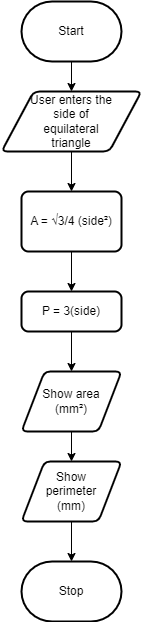

The diagram above was exported from draw.io. Its source (the exported page's mxGraphModel, read from the mxfile embedded in the PNG):
<mxGraphModel dx="696" dy="234" grid="1" gridSize="10" guides="1" tooltips="1" connect="1" arrows="1" fold="1" page="1" pageScale="1" pageWidth="827" pageHeight="1169" math="0" shadow="0">
  <root>
    <mxCell id="0" />
    <mxCell id="1" parent="0" />
    <mxCell id="14" style="edgeStyle=none;html=1;entryX=0.5;entryY=0;entryDx=0;entryDy=0;" edge="1" parent="1" source="2" target="3">
      <mxGeometry relative="1" as="geometry" />
    </mxCell>
    <mxCell id="2" value="Start" style="strokeWidth=2;html=1;shape=mxgraph.flowchart.terminator;whiteSpace=wrap;" parent="1" vertex="1">
      <mxGeometry x="260" y="10" width="100" height="60" as="geometry" />
    </mxCell>
    <mxCell id="9" style="edgeStyle=none;html=1;" parent="1" source="3" target="4" edge="1">
      <mxGeometry relative="1" as="geometry" />
    </mxCell>
    <mxCell id="3" value="User enters the &lt;br&gt;side of &lt;br&gt;equilateral &lt;br&gt;triangle" style="shape=parallelogram;html=1;strokeWidth=2;perimeter=parallelogramPerimeter;whiteSpace=wrap;rounded=1;arcSize=12;size=0.23;" parent="1" vertex="1">
      <mxGeometry x="240" y="100" width="140" height="60" as="geometry" />
    </mxCell>
    <mxCell id="10" style="edgeStyle=none;html=1;entryX=0.5;entryY=0;entryDx=0;entryDy=0;" parent="1" source="4" target="5" edge="1">
      <mxGeometry relative="1" as="geometry" />
    </mxCell>
    <mxCell id="4" value="A = √3/4 (side²)" style="rounded=1;whiteSpace=wrap;html=1;absoluteArcSize=1;arcSize=14;strokeWidth=2;" parent="1" vertex="1">
      <mxGeometry x="260" y="200" width="100" height="60" as="geometry" />
    </mxCell>
    <mxCell id="11" value="" style="edgeStyle=none;html=1;" parent="1" source="5" target="6" edge="1">
      <mxGeometry relative="1" as="geometry" />
    </mxCell>
    <mxCell id="5" value="P = 3(side)" style="rounded=1;whiteSpace=wrap;html=1;absoluteArcSize=1;arcSize=14;strokeWidth=2;" parent="1" vertex="1">
      <mxGeometry x="260" y="300" width="100" height="40" as="geometry" />
    </mxCell>
    <mxCell id="12" style="edgeStyle=none;html=1;entryX=0.5;entryY=0;entryDx=0;entryDy=0;" parent="1" source="6" target="7" edge="1">
      <mxGeometry relative="1" as="geometry" />
    </mxCell>
    <mxCell id="6" value="Show area&lt;br&gt;(mm²)" style="shape=parallelogram;html=1;strokeWidth=2;perimeter=parallelogramPerimeter;whiteSpace=wrap;rounded=1;arcSize=12;size=0.23;" parent="1" vertex="1">
      <mxGeometry x="260" y="380" width="100" height="60" as="geometry" />
    </mxCell>
    <mxCell id="13" style="edgeStyle=none;html=1;entryX=0.5;entryY=0;entryDx=0;entryDy=0;entryPerimeter=0;" parent="1" source="7" target="8" edge="1">
      <mxGeometry relative="1" as="geometry" />
    </mxCell>
    <mxCell id="7" value="Show&lt;br&gt;perimeter&lt;br&gt;(mm)" style="shape=parallelogram;html=1;strokeWidth=2;perimeter=parallelogramPerimeter;whiteSpace=wrap;rounded=1;arcSize=12;size=0.23;" parent="1" vertex="1">
      <mxGeometry x="260" y="470" width="100" height="60" as="geometry" />
    </mxCell>
    <mxCell id="8" value="Stop" style="strokeWidth=2;html=1;shape=mxgraph.flowchart.terminator;whiteSpace=wrap;" parent="1" vertex="1">
      <mxGeometry x="260" y="570" width="100" height="60" as="geometry" />
    </mxCell>
  </root>
</mxGraphModel>